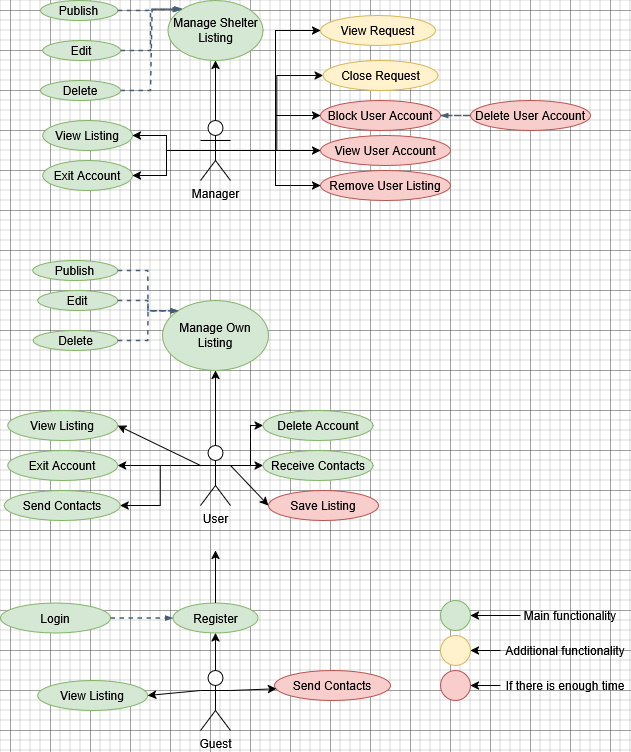

The diagram above was exported from draw.io. Its source (the exported page's mxGraphModel, read from the mxfile embedded in the PNG):
<mxGraphModel dx="1877" dy="530" grid="1" gridSize="10" guides="1" tooltips="1" connect="1" arrows="1" fold="1" page="1" pageScale="1" pageWidth="827" pageHeight="1169" math="0" shadow="0">
  <root>
    <mxCell id="0" />
    <mxCell id="1" parent="0" />
    <mxCell id="J5GDnt6yjxGUtKddlbs5-5" value="Guest" style="shape=umlActor;verticalLabelPosition=bottom;verticalAlign=top;html=1;outlineConnect=0;" parent="1" vertex="1">
      <mxGeometry x="110" y="860" width="30" height="60" as="geometry" />
    </mxCell>
    <mxCell id="AFWIwDUNXXDoYLAIWD7Z-5" style="edgeStyle=orthogonalEdgeStyle;rounded=0;orthogonalLoop=1;jettySize=auto;html=1;entryX=0;entryY=0.5;entryDx=0;entryDy=0;exitX=0.5;exitY=0.5;exitDx=0;exitDy=0;exitPerimeter=0;" edge="1" parent="1" source="J5GDnt6yjxGUtKddlbs5-8" target="zwFJQ0Gg1JE_ODY-DxE--3">
      <mxGeometry relative="1" as="geometry">
        <mxPoint x="170" y="331" as="sourcePoint" />
      </mxGeometry>
    </mxCell>
    <mxCell id="AFWIwDUNXXDoYLAIWD7Z-6" style="edgeStyle=orthogonalEdgeStyle;rounded=0;orthogonalLoop=1;jettySize=auto;html=1;exitX=0.5;exitY=0.5;exitDx=0;exitDy=0;exitPerimeter=0;entryX=0;entryY=0.5;entryDx=0;entryDy=0;" edge="1" parent="1" source="J5GDnt6yjxGUtKddlbs5-8" target="J5GDnt6yjxGUtKddlbs5-60">
      <mxGeometry relative="1" as="geometry" />
    </mxCell>
    <mxCell id="AFWIwDUNXXDoYLAIWD7Z-7" style="edgeStyle=orthogonalEdgeStyle;rounded=0;orthogonalLoop=1;jettySize=auto;html=1;exitX=0.5;exitY=0.5;exitDx=0;exitDy=0;exitPerimeter=0;entryX=0;entryY=0.5;entryDx=0;entryDy=0;" edge="1" parent="1" source="J5GDnt6yjxGUtKddlbs5-8" target="J5GDnt6yjxGUtKddlbs5-21">
      <mxGeometry relative="1" as="geometry" />
    </mxCell>
    <mxCell id="AFWIwDUNXXDoYLAIWD7Z-8" style="edgeStyle=orthogonalEdgeStyle;rounded=0;orthogonalLoop=1;jettySize=auto;html=1;exitX=0.5;exitY=0.5;exitDx=0;exitDy=0;exitPerimeter=0;entryX=0;entryY=0.5;entryDx=0;entryDy=0;" edge="1" parent="1" source="J5GDnt6yjxGUtKddlbs5-8" target="J5GDnt6yjxGUtKddlbs5-20">
      <mxGeometry relative="1" as="geometry" />
    </mxCell>
    <mxCell id="AFWIwDUNXXDoYLAIWD7Z-9" style="edgeStyle=orthogonalEdgeStyle;rounded=0;orthogonalLoop=1;jettySize=auto;html=1;exitX=0.5;exitY=0.5;exitDx=0;exitDy=0;exitPerimeter=0;entryX=0;entryY=0.5;entryDx=0;entryDy=0;" edge="1" parent="1" source="J5GDnt6yjxGUtKddlbs5-8" target="8sI2hjCf3STtVb6qoaaf-5">
      <mxGeometry relative="1" as="geometry" />
    </mxCell>
    <mxCell id="AFWIwDUNXXDoYLAIWD7Z-10" style="edgeStyle=orthogonalEdgeStyle;rounded=0;orthogonalLoop=1;jettySize=auto;html=1;exitX=0.5;exitY=0.5;exitDx=0;exitDy=0;exitPerimeter=0;entryX=1;entryY=0.5;entryDx=0;entryDy=0;" edge="1" parent="1" source="J5GDnt6yjxGUtKddlbs5-8" target="AFWIwDUNXXDoYLAIWD7Z-1">
      <mxGeometry relative="1" as="geometry" />
    </mxCell>
    <mxCell id="AFWIwDUNXXDoYLAIWD7Z-11" style="edgeStyle=orthogonalEdgeStyle;rounded=0;orthogonalLoop=1;jettySize=auto;html=1;exitX=0.5;exitY=0.5;exitDx=0;exitDy=0;exitPerimeter=0;entryX=1;entryY=0.5;entryDx=0;entryDy=0;" edge="1" parent="1" source="J5GDnt6yjxGUtKddlbs5-8" target="J5GDnt6yjxGUtKddlbs5-66">
      <mxGeometry relative="1" as="geometry" />
    </mxCell>
    <mxCell id="J5GDnt6yjxGUtKddlbs5-8" value="Manager" style="shape=umlActor;verticalLabelPosition=bottom;verticalAlign=top;html=1;outlineConnect=0;" parent="1" vertex="1">
      <mxGeometry x="110" y="310" width="30" height="60" as="geometry" />
    </mxCell>
    <mxCell id="J5GDnt6yjxGUtKddlbs5-11" value="Send Contacts" style="ellipse;whiteSpace=wrap;html=1;fillColor=#f8cecc;strokeColor=#b85450;" parent="1" vertex="1">
      <mxGeometry x="184" y="860" width="116" height="30" as="geometry" />
    </mxCell>
    <mxCell id="J5GDnt6yjxGUtKddlbs5-14" value="View Listing" style="ellipse;whiteSpace=wrap;html=1;fillColor=#d5e8d4;strokeColor=#82b366;" parent="1" vertex="1">
      <mxGeometry x="-52.75" y="870" width="110" height="30" as="geometry" />
    </mxCell>
    <mxCell id="J5GDnt6yjxGUtKddlbs5-15" value="&lt;div&gt;Manage Own Listing&lt;/div&gt;" style="ellipse;whiteSpace=wrap;html=1;fillColor=#d5e8d4;strokeColor=#82b366;" parent="1" vertex="1">
      <mxGeometry x="72" y="490" width="106" height="70" as="geometry" />
    </mxCell>
    <mxCell id="J5GDnt6yjxGUtKddlbs5-16" value="&lt;p&gt;Save Listing&lt;/p&gt;" style="ellipse;whiteSpace=wrap;html=1;fillColor=#f8cecc;strokeColor=#b85450;" parent="1" vertex="1">
      <mxGeometry x="178" y="680" width="110" height="30" as="geometry" />
    </mxCell>
    <mxCell id="J5GDnt6yjxGUtKddlbs5-17" value="View Listing" style="ellipse;whiteSpace=wrap;html=1;fillColor=#d5e8d4;strokeColor=#82b366;" parent="1" vertex="1">
      <mxGeometry x="-82.75" y="600" width="110" height="30" as="geometry" />
    </mxCell>
    <mxCell id="J5GDnt6yjxGUtKddlbs5-20" value="Close Request" style="ellipse;whiteSpace=wrap;html=1;fillColor=#fff2cc;strokeColor=#d6b656;" parent="1" vertex="1">
      <mxGeometry x="232.5" y="250" width="115" height="30" as="geometry" />
    </mxCell>
    <mxCell id="J5GDnt6yjxGUtKddlbs5-21" value="Remove User Listing" style="ellipse;whiteSpace=wrap;html=1;fillColor=#f8cecc;strokeColor=#b85450;" parent="1" vertex="1">
      <mxGeometry x="230" y="360" width="130" height="30" as="geometry" />
    </mxCell>
    <mxCell id="J5GDnt6yjxGUtKddlbs5-38" value="" style="endArrow=classic;html=1;rounded=0;entryX=0.017;entryY=0.609;entryDx=0;entryDy=0;entryPerimeter=0;exitX=1;exitY=0.3333333333333333;exitDx=0;exitDy=0;exitPerimeter=0;" parent="1" source="J5GDnt6yjxGUtKddlbs5-5" target="J5GDnt6yjxGUtKddlbs5-11" edge="1">
      <mxGeometry width="50" height="50" relative="1" as="geometry">
        <mxPoint x="160" y="680" as="sourcePoint" />
        <mxPoint x="320" y="630" as="targetPoint" />
      </mxGeometry>
    </mxCell>
    <mxCell id="J5GDnt6yjxGUtKddlbs5-39" value="" style="endArrow=classic;html=1;rounded=0;exitX=0;exitY=0.3333333333333333;exitDx=0;exitDy=0;exitPerimeter=0;entryX=1;entryY=0.5;entryDx=0;entryDy=0;" parent="1" source="J5GDnt6yjxGUtKddlbs5-5" target="J5GDnt6yjxGUtKddlbs5-14" edge="1">
      <mxGeometry width="50" height="50" relative="1" as="geometry">
        <mxPoint x="150" y="690" as="sourcePoint" />
        <mxPoint x="90" y="880" as="targetPoint" />
      </mxGeometry>
    </mxCell>
    <mxCell id="J5GDnt6yjxGUtKddlbs5-40" value="" style="endArrow=classic;html=1;rounded=0;entryX=0.5;entryY=1;entryDx=0;entryDy=0;exitX=0.5;exitY=0;exitDx=0;exitDy=0;exitPerimeter=0;" parent="1" source="J5GDnt6yjxGUtKddlbs5-6" target="J5GDnt6yjxGUtKddlbs5-15" edge="1">
      <mxGeometry width="50" height="50" relative="1" as="geometry">
        <mxPoint x="160" y="450" as="sourcePoint" />
        <mxPoint x="260" y="330" as="targetPoint" />
      </mxGeometry>
    </mxCell>
    <mxCell id="J5GDnt6yjxGUtKddlbs5-41" value="" style="endArrow=classic;html=1;rounded=0;entryX=0;entryY=0.5;entryDx=0;entryDy=0;exitX=1;exitY=0.3333333333333333;exitDx=0;exitDy=0;exitPerimeter=0;" parent="1" source="J5GDnt6yjxGUtKddlbs5-6" target="J5GDnt6yjxGUtKddlbs5-16" edge="1">
      <mxGeometry width="50" height="50" relative="1" as="geometry">
        <mxPoint x="320" y="630" as="sourcePoint" />
        <mxPoint x="260" y="430" as="targetPoint" />
      </mxGeometry>
    </mxCell>
    <mxCell id="J5GDnt6yjxGUtKddlbs5-42" value="" style="endArrow=classic;html=1;rounded=0;entryX=1;entryY=0.5;entryDx=0;entryDy=0;exitX=0;exitY=0.3333333333333333;exitDx=0;exitDy=0;exitPerimeter=0;" parent="1" source="J5GDnt6yjxGUtKddlbs5-6" target="J5GDnt6yjxGUtKddlbs5-17" edge="1">
      <mxGeometry width="50" height="50" relative="1" as="geometry">
        <mxPoint x="160" y="440" as="sourcePoint" />
        <mxPoint x="200" y="340" as="targetPoint" />
      </mxGeometry>
    </mxCell>
    <mxCell id="J5GDnt6yjxGUtKddlbs5-49" value="" style="ellipse;whiteSpace=wrap;html=1;fillColor=#d5e8d4;strokeColor=#82b366;" parent="1" vertex="1">
      <mxGeometry x="350" y="790" width="30" height="30" as="geometry" />
    </mxCell>
    <mxCell id="kSonNq_8K3EYrYGjyd0F-4" style="edgeStyle=orthogonalEdgeStyle;rounded=0;orthogonalLoop=1;jettySize=auto;html=1;entryX=1;entryY=0.5;entryDx=0;entryDy=0;" parent="1" source="J5GDnt6yjxGUtKddlbs5-50" target="kSonNq_8K3EYrYGjyd0F-2" edge="1">
      <mxGeometry relative="1" as="geometry" />
    </mxCell>
    <mxCell id="J5GDnt6yjxGUtKddlbs5-50" value="&lt;p&gt;Additional functionality&lt;/p&gt;" style="text;html=1;align=center;verticalAlign=middle;whiteSpace=wrap;rounded=0;" parent="1" vertex="1">
      <mxGeometry x="410" y="825" width="130" height="30" as="geometry" />
    </mxCell>
    <mxCell id="kSonNq_8K3EYrYGjyd0F-5" style="edgeStyle=orthogonalEdgeStyle;rounded=0;orthogonalLoop=1;jettySize=auto;html=1;entryX=1;entryY=0.5;entryDx=0;entryDy=0;" parent="1" source="J5GDnt6yjxGUtKddlbs5-52" target="kSonNq_8K3EYrYGjyd0F-3" edge="1">
      <mxGeometry relative="1" as="geometry" />
    </mxCell>
    <mxCell id="J5GDnt6yjxGUtKddlbs5-52" value="&lt;p&gt;If there is enough time&lt;/p&gt;" style="text;html=1;align=center;verticalAlign=middle;whiteSpace=wrap;rounded=0;" parent="1" vertex="1">
      <mxGeometry x="410" y="860" width="130" height="30" as="geometry" />
    </mxCell>
    <mxCell id="J5GDnt6yjxGUtKddlbs5-60" value="Block User Account" style="ellipse;whiteSpace=wrap;html=1;fillColor=#f8cecc;strokeColor=#b85450;" parent="1" vertex="1">
      <mxGeometry x="230" y="290" width="120" height="30" as="geometry" />
    </mxCell>
    <mxCell id="J5GDnt6yjxGUtKddlbs5-65" value="Publish" style="ellipse;whiteSpace=wrap;html=1;fillColor=#d5e8d4;strokeColor=#82b366;" parent="1" vertex="1">
      <mxGeometry x="-50" y="190" width="77.25" height="20" as="geometry" />
    </mxCell>
    <mxCell id="J5GDnt6yjxGUtKddlbs5-66" value="View Listing" style="ellipse;whiteSpace=wrap;html=1;fillColor=#d5e8d4;strokeColor=#82b366;" parent="1" vertex="1">
      <mxGeometry x="-47.75000000000001" y="310" width="89.75" height="30" as="geometry" />
    </mxCell>
    <mxCell id="J5GDnt6yjxGUtKddlbs5-68" value="Edit" style="ellipse;whiteSpace=wrap;html=1;fillColor=#d5e8d4;strokeColor=#82b366;" parent="1" vertex="1">
      <mxGeometry x="-47.75" y="230" width="77.75" height="20" as="geometry" />
    </mxCell>
    <mxCell id="J5GDnt6yjxGUtKddlbs5-69" value="Delete" style="ellipse;whiteSpace=wrap;html=1;fillColor=#d5e8d4;strokeColor=#82b366;" parent="1" vertex="1">
      <mxGeometry x="-50" y="270" width="80" height="20" as="geometry" />
    </mxCell>
    <mxCell id="J5GDnt6yjxGUtKddlbs5-71" value="&lt;div&gt;Manage Shelter Listing&lt;/div&gt;" style="ellipse;whiteSpace=wrap;html=1;fillColor=#d5e8d4;strokeColor=#82b366;" parent="1" vertex="1">
      <mxGeometry x="77.5" y="190" width="95" height="60" as="geometry" />
    </mxCell>
    <mxCell id="J5GDnt6yjxGUtKddlbs5-72" value="" style="endArrow=classic;html=1;rounded=0;exitX=0.5;exitY=0;exitDx=0;exitDy=0;exitPerimeter=0;entryX=0.5;entryY=1;entryDx=0;entryDy=0;" parent="1" source="J5GDnt6yjxGUtKddlbs5-8" target="J5GDnt6yjxGUtKddlbs5-71" edge="1">
      <mxGeometry width="50" height="50" relative="1" as="geometry">
        <mxPoint x="170" y="50" as="sourcePoint" />
        <mxPoint x="137" y="240" as="targetPoint" />
      </mxGeometry>
    </mxCell>
    <mxCell id="J5GDnt6yjxGUtKddlbs5-78" value="Publish" style="ellipse;whiteSpace=wrap;html=1;fillColor=#d5e8d4;strokeColor=#82b366;" parent="1" vertex="1">
      <mxGeometry x="-57.75" y="450" width="85" height="20" as="geometry" />
    </mxCell>
    <mxCell id="J5GDnt6yjxGUtKddlbs5-80" value="Edit" style="ellipse;whiteSpace=wrap;html=1;fillColor=#d5e8d4;strokeColor=#82b366;" parent="1" vertex="1">
      <mxGeometry x="-52.75" y="480" width="80" height="20" as="geometry" />
    </mxCell>
    <mxCell id="J5GDnt6yjxGUtKddlbs5-81" value="Delete" style="ellipse;whiteSpace=wrap;html=1;fillColor=#d5e8d4;strokeColor=#82b366;" parent="1" vertex="1">
      <mxGeometry x="-57.25" y="520" width="84.5" height="20" as="geometry" />
    </mxCell>
    <mxCell id="J5GDnt6yjxGUtKddlbs5-91" value="" style="endArrow=classic;html=1;rounded=0;entryX=0.5;entryY=1;entryDx=0;entryDy=0;exitX=0.5;exitY=0;exitDx=0;exitDy=0;exitPerimeter=0;" parent="1" source="J5GDnt6yjxGUtKddlbs5-5" target="J5GDnt6yjxGUtKddlbs5-13" edge="1">
      <mxGeometry width="50" height="50" relative="1" as="geometry">
        <mxPoint x="135" y="710" as="sourcePoint" />
        <mxPoint x="134.5" y="570" as="targetPoint" />
      </mxGeometry>
    </mxCell>
    <mxCell id="J5GDnt6yjxGUtKddlbs5-13" value="Register" style="ellipse;whiteSpace=wrap;html=1;fillColor=#d5e8d4;strokeColor=#82b366;" parent="1" vertex="1">
      <mxGeometry x="82.5" y="792.5" width="85" height="30" as="geometry" />
    </mxCell>
    <mxCell id="J5GDnt6yjxGUtKddlbs5-106" value="" style="endArrow=blockThin;html=1;strokeColor=#475e75;bendable=1;rounded=0;endFill=1;endSize=4;edgeStyle=entityRelationEdgeStyle;startArrow=none;startFill=0;startSize=4;jumpStyle=none;jumpSize=0;targetPerimeterSpacing=15;dashed=1;strokeWidth=1.5;exitX=1;exitY=0.5;exitDx=0;exitDy=0;entryX=0;entryY=0;entryDx=0;entryDy=0;" parent="1" source="J5GDnt6yjxGUtKddlbs5-65" target="J5GDnt6yjxGUtKddlbs5-71" edge="1">
      <mxGeometry width="50" height="50" relative="1" as="geometry">
        <mxPoint x="473.4999999999925" y="-70" as="sourcePoint" />
        <mxPoint x="414.0000000000002" y="15" as="targetPoint" />
      </mxGeometry>
    </mxCell>
    <mxCell id="J5GDnt6yjxGUtKddlbs5-107" value="" style="endArrow=blockThin;html=1;strokeColor=#475e75;bendable=1;rounded=0;endFill=1;endSize=4;edgeStyle=entityRelationEdgeStyle;startArrow=none;startFill=0;startSize=4;jumpStyle=none;jumpSize=0;targetPerimeterSpacing=15;dashed=1;strokeWidth=1.5;exitX=1;exitY=0.5;exitDx=0;exitDy=0;" parent="1" source="J5GDnt6yjxGUtKddlbs5-68" edge="1">
      <mxGeometry width="50" height="50" relative="1" as="geometry">
        <mxPoint x="516" y="67.5" as="sourcePoint" />
        <mxPoint x="90" y="199" as="targetPoint" />
      </mxGeometry>
    </mxCell>
    <mxCell id="J5GDnt6yjxGUtKddlbs5-109" value="" style="endArrow=blockThin;html=1;strokeColor=#475e75;bendable=1;rounded=0;endFill=1;endSize=4;edgeStyle=entityRelationEdgeStyle;startArrow=none;startFill=0;startSize=4;jumpStyle=none;jumpSize=0;targetPerimeterSpacing=15;dashed=1;strokeWidth=1.5;exitX=1;exitY=0.5;exitDx=0;exitDy=0;entryX=0;entryY=0;entryDx=0;entryDy=0;" parent="1" source="J5GDnt6yjxGUtKddlbs5-69" target="J5GDnt6yjxGUtKddlbs5-71" edge="1">
      <mxGeometry width="50" height="50" relative="1" as="geometry">
        <mxPoint x="696" y="-20" as="sourcePoint" />
        <mxPoint x="816" y="-20" as="targetPoint" />
      </mxGeometry>
    </mxCell>
    <mxCell id="kSonNq_8K3EYrYGjyd0F-6" style="edgeStyle=orthogonalEdgeStyle;rounded=0;orthogonalLoop=1;jettySize=auto;html=1;entryX=1;entryY=0.5;entryDx=0;entryDy=0;" parent="1" source="dXTff_zAqi7VN8Ybhm66-1" target="J5GDnt6yjxGUtKddlbs5-49" edge="1">
      <mxGeometry relative="1" as="geometry" />
    </mxCell>
    <mxCell id="dXTff_zAqi7VN8Ybhm66-1" value="&lt;p&gt;Main functionality&lt;/p&gt;" style="text;html=1;align=center;verticalAlign=middle;whiteSpace=wrap;rounded=0;" parent="1" vertex="1">
      <mxGeometry x="430" y="792.5" width="100" height="25" as="geometry" />
    </mxCell>
    <mxCell id="nGhAJhlPNn2TMspBPgrk-1" value="" style="endArrow=classic;html=1;rounded=0;exitX=0.5;exitY=0;exitDx=0;exitDy=0;" parent="1" source="J5GDnt6yjxGUtKddlbs5-13" edge="1">
      <mxGeometry width="50" height="50" relative="1" as="geometry">
        <mxPoint x="125" y="860" as="sourcePoint" />
        <mxPoint x="125" y="740" as="targetPoint" />
        <Array as="points" />
      </mxGeometry>
    </mxCell>
    <mxCell id="nGhAJhlPNn2TMspBPgrk-7" style="edgeStyle=orthogonalEdgeStyle;rounded=0;orthogonalLoop=1;jettySize=auto;html=1;exitX=0;exitY=0.3333333333333333;exitDx=0;exitDy=0;exitPerimeter=0;entryX=1;entryY=0.5;entryDx=0;entryDy=0;" parent="1" source="J5GDnt6yjxGUtKddlbs5-6" target="nGhAJhlPNn2TMspBPgrk-6" edge="1">
      <mxGeometry relative="1" as="geometry">
        <Array as="points">
          <mxPoint x="30" y="655" />
        </Array>
      </mxGeometry>
    </mxCell>
    <mxCell id="8sI2hjCf3STtVb6qoaaf-2" style="edgeStyle=orthogonalEdgeStyle;rounded=0;orthogonalLoop=1;jettySize=auto;html=1;exitX=0;exitY=0.3333333333333333;exitDx=0;exitDy=0;exitPerimeter=0;entryX=1;entryY=0.5;entryDx=0;entryDy=0;" parent="1" source="J5GDnt6yjxGUtKddlbs5-6" target="8sI2hjCf3STtVb6qoaaf-1" edge="1">
      <mxGeometry relative="1" as="geometry" />
    </mxCell>
    <mxCell id="8sI2hjCf3STtVb6qoaaf-4" style="edgeStyle=orthogonalEdgeStyle;rounded=0;orthogonalLoop=1;jettySize=auto;html=1;exitX=1;exitY=0.3333333333333333;exitDx=0;exitDy=0;exitPerimeter=0;entryX=0;entryY=0.5;entryDx=0;entryDy=0;" parent="1" source="J5GDnt6yjxGUtKddlbs5-6" target="8sI2hjCf3STtVb6qoaaf-3" edge="1">
      <mxGeometry relative="1" as="geometry" />
    </mxCell>
    <mxCell id="zwFJQ0Gg1JE_ODY-DxE--2" style="edgeStyle=orthogonalEdgeStyle;rounded=0;orthogonalLoop=1;jettySize=auto;html=1;exitX=1;exitY=0.3333333333333333;exitDx=0;exitDy=0;exitPerimeter=0;entryX=0;entryY=0.5;entryDx=0;entryDy=0;" parent="1" source="J5GDnt6yjxGUtKddlbs5-6" target="zwFJQ0Gg1JE_ODY-DxE--1" edge="1">
      <mxGeometry relative="1" as="geometry" />
    </mxCell>
    <mxCell id="J5GDnt6yjxGUtKddlbs5-6" value="User" style="shape=umlActor;verticalLabelPosition=bottom;verticalAlign=top;html=1;outlineConnect=0;" parent="1" vertex="1">
      <mxGeometry x="110" y="635" width="30" height="60" as="geometry" />
    </mxCell>
    <mxCell id="nGhAJhlPNn2TMspBPgrk-2" value="" style="endArrow=blockThin;html=1;strokeColor=#475e75;bendable=1;rounded=0;endFill=1;endSize=4;edgeStyle=entityRelationEdgeStyle;startArrow=none;startFill=0;startSize=4;jumpStyle=none;jumpSize=0;targetPerimeterSpacing=15;dashed=1;strokeWidth=1.5;exitX=1;exitY=0.5;exitDx=0;exitDy=0;entryX=0;entryY=0;entryDx=0;entryDy=0;" parent="1" source="J5GDnt6yjxGUtKddlbs5-80" target="J5GDnt6yjxGUtKddlbs5-15" edge="1">
      <mxGeometry width="50" height="50" relative="1" as="geometry">
        <mxPoint x="180" y="570" as="sourcePoint" />
        <mxPoint x="300" y="570" as="targetPoint" />
      </mxGeometry>
    </mxCell>
    <mxCell id="nGhAJhlPNn2TMspBPgrk-3" value="" style="endArrow=blockThin;html=1;strokeColor=#475e75;bendable=1;rounded=0;endFill=1;endSize=4;edgeStyle=entityRelationEdgeStyle;startArrow=none;startFill=0;startSize=4;jumpStyle=none;jumpSize=0;targetPerimeterSpacing=15;dashed=1;strokeWidth=1.5;exitX=1;exitY=0.5;exitDx=0;exitDy=0;entryX=0;entryY=0;entryDx=0;entryDy=0;" parent="1" source="J5GDnt6yjxGUtKddlbs5-81" target="J5GDnt6yjxGUtKddlbs5-15" edge="1">
      <mxGeometry width="50" height="50" relative="1" as="geometry">
        <mxPoint x="180" y="570" as="sourcePoint" />
        <mxPoint x="300" y="570" as="targetPoint" />
      </mxGeometry>
    </mxCell>
    <mxCell id="nGhAJhlPNn2TMspBPgrk-5" value="" style="endArrow=blockThin;html=1;strokeColor=#475e75;bendable=1;rounded=0;endFill=1;endSize=4;edgeStyle=entityRelationEdgeStyle;startArrow=none;startFill=0;startSize=4;jumpStyle=none;jumpSize=0;targetPerimeterSpacing=15;dashed=1;strokeWidth=1.5;exitX=1;exitY=0.5;exitDx=0;exitDy=0;entryX=0;entryY=0;entryDx=0;entryDy=0;" parent="1" source="J5GDnt6yjxGUtKddlbs5-78" target="J5GDnt6yjxGUtKddlbs5-15" edge="1">
      <mxGeometry width="50" height="50" relative="1" as="geometry">
        <mxPoint x="180" y="570" as="sourcePoint" />
        <mxPoint x="300" y="570" as="targetPoint" />
      </mxGeometry>
    </mxCell>
    <mxCell id="nGhAJhlPNn2TMspBPgrk-6" value="Exit Account" style="ellipse;whiteSpace=wrap;html=1;fillColor=#d5e8d4;strokeColor=#82b366;" parent="1" vertex="1">
      <mxGeometry x="-82.75" y="640" width="110" height="30" as="geometry" />
    </mxCell>
    <mxCell id="nGhAJhlPNn2TMspBPgrk-11" value="Login" style="ellipse;whiteSpace=wrap;html=1;fillColor=#d5e8d4;strokeColor=#82b366;" parent="1" vertex="1">
      <mxGeometry x="-90" y="792.5" width="110" height="30" as="geometry" />
    </mxCell>
    <mxCell id="kSonNq_8K3EYrYGjyd0F-2" value="" style="ellipse;whiteSpace=wrap;html=1;fillColor=#fff2cc;strokeColor=#d6b656;" parent="1" vertex="1">
      <mxGeometry x="350" y="825" width="30" height="30" as="geometry" />
    </mxCell>
    <mxCell id="kSonNq_8K3EYrYGjyd0F-3" value="" style="ellipse;whiteSpace=wrap;html=1;fillColor=#f8cecc;strokeColor=#b85450;" parent="1" vertex="1">
      <mxGeometry x="350" y="860" width="30" height="30" as="geometry" />
    </mxCell>
    <mxCell id="8sI2hjCf3STtVb6qoaaf-1" value="Send Contacts" style="ellipse;whiteSpace=wrap;html=1;fillColor=#d5e8d4;strokeColor=#82b366;" parent="1" vertex="1">
      <mxGeometry x="-86.25" y="680" width="116" height="30" as="geometry" />
    </mxCell>
    <mxCell id="8sI2hjCf3STtVb6qoaaf-3" value="Receive Contacts" style="ellipse;whiteSpace=wrap;html=1;fillColor=#d5e8d4;strokeColor=#82b366;" parent="1" vertex="1">
      <mxGeometry x="172.5" y="640" width="110" height="30" as="geometry" />
    </mxCell>
    <mxCell id="8sI2hjCf3STtVb6qoaaf-5" value="&lt;div&gt;View Request&lt;/div&gt;" style="ellipse;whiteSpace=wrap;html=1;fillColor=#fff2cc;strokeColor=#d6b656;" parent="1" vertex="1">
      <mxGeometry x="230" y="205" width="115" height="30" as="geometry" />
    </mxCell>
    <mxCell id="8sI2hjCf3STtVb6qoaaf-7" value="" style="endArrow=blockThin;html=1;strokeColor=#475e75;bendable=1;rounded=0;endFill=1;endSize=4;edgeStyle=entityRelationEdgeStyle;startArrow=none;startFill=0;startSize=4;jumpStyle=none;jumpSize=0;targetPerimeterSpacing=15;dashed=1;strokeWidth=1.5;exitX=1;exitY=0.5;exitDx=0;exitDy=0;entryX=0;entryY=0.5;entryDx=0;entryDy=0;" parent="1" source="nGhAJhlPNn2TMspBPgrk-11" target="J5GDnt6yjxGUtKddlbs5-13" edge="1">
      <mxGeometry width="50" height="50" relative="1" as="geometry">
        <mxPoint x="140" y="810" as="sourcePoint" />
        <mxPoint x="260" y="810" as="targetPoint" />
      </mxGeometry>
    </mxCell>
    <mxCell id="zwFJQ0Gg1JE_ODY-DxE--1" value="Delete Account" style="ellipse;whiteSpace=wrap;html=1;fillColor=#d5e8d4;strokeColor=#82b366;" parent="1" vertex="1">
      <mxGeometry x="172.5" y="600" width="110" height="30" as="geometry" />
    </mxCell>
    <mxCell id="zwFJQ0Gg1JE_ODY-DxE--3" value="View User Account" style="ellipse;whiteSpace=wrap;html=1;fillColor=#f8cecc;strokeColor=#b85450;" parent="1" vertex="1">
      <mxGeometry x="230" y="325" width="130" height="30" as="geometry" />
    </mxCell>
    <mxCell id="AFWIwDUNXXDoYLAIWD7Z-1" value="Exit Account" style="ellipse;whiteSpace=wrap;html=1;fillColor=#d5e8d4;strokeColor=#82b366;" vertex="1" parent="1">
      <mxGeometry x="-47.75000000000001" y="350" width="89.75" height="30" as="geometry" />
    </mxCell>
    <mxCell id="AFWIwDUNXXDoYLAIWD7Z-12" value="Delete User Account" style="ellipse;whiteSpace=wrap;html=1;fillColor=#f8cecc;strokeColor=#b85450;" vertex="1" parent="1">
      <mxGeometry x="380" y="290" width="120" height="30" as="geometry" />
    </mxCell>
    <mxCell id="AFWIwDUNXXDoYLAIWD7Z-13" value="" style="endArrow=blockThin;html=1;strokeColor=#475e75;bendable=1;rounded=0;endFill=1;endSize=4;edgeStyle=entityRelationEdgeStyle;startArrow=none;startFill=0;startSize=4;jumpStyle=none;jumpSize=0;targetPerimeterSpacing=15;dashed=1;strokeWidth=1.5;entryX=1;entryY=0.5;entryDx=0;entryDy=0;exitX=0;exitY=0.5;exitDx=0;exitDy=0;" edge="1" parent="1" source="AFWIwDUNXXDoYLAIWD7Z-12" target="J5GDnt6yjxGUtKddlbs5-60">
      <mxGeometry width="50" height="50" relative="1" as="geometry">
        <mxPoint x="140" y="430" as="sourcePoint" />
        <mxPoint x="260" y="430" as="targetPoint" />
      </mxGeometry>
    </mxCell>
  </root>
</mxGraphModel>